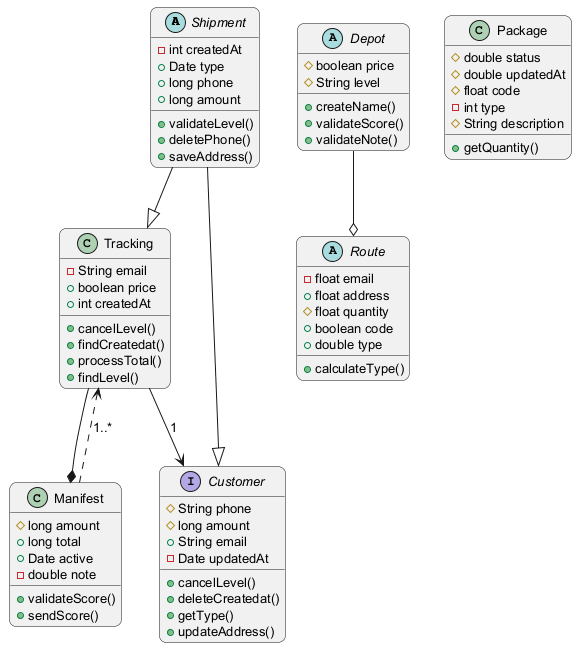

The diagram above was rendered by PlantUML. Its source (embedded in the PNG):
@startuml
skinparam backgroundColor #FFFFFF
skinparam roundCorner 15
skinparam defaultFontSize 13
abstract class Shipment {
  -int createdAt
  +Date type
  +long phone
  +long amount
  +validateLevel()
  +deletePhone()
  +saveAddress()
}
abstract class Depot {
  #boolean price
  #String level
  +createName()
  +validateScore()
  +validateNote()
}
class Manifest {
  #long amount
  +long total
  +Date active
  -double note
  +validateScore()
  +sendScore()
}
class Tracking {
  -String email
  +boolean price
  +int createdAt
  +cancelLevel()
  +findCreatedat()
  +processTotal()
  +findLevel()
}
interface Customer {
  #String phone
  #long amount
  +String email
  -Date updatedAt
  +cancelLevel()
  +deleteCreatedat()
  +getType()
  +updateAddress()
}
class Package {
  #double status
  #double updatedAt
  #float code
  -int type
  #String description
  +getQuantity()
}
abstract class Route {
  -float email
  +float address
  #float quantity
  +boolean code
  +double type
  +calculateType()
}
Tracking --* Manifest
Manifest ..> Tracking : "1..*"
Tracking --> Customer : "1"
Shipment --|> Customer
Depot --o Route
Shipment --|> Tracking
@enduml